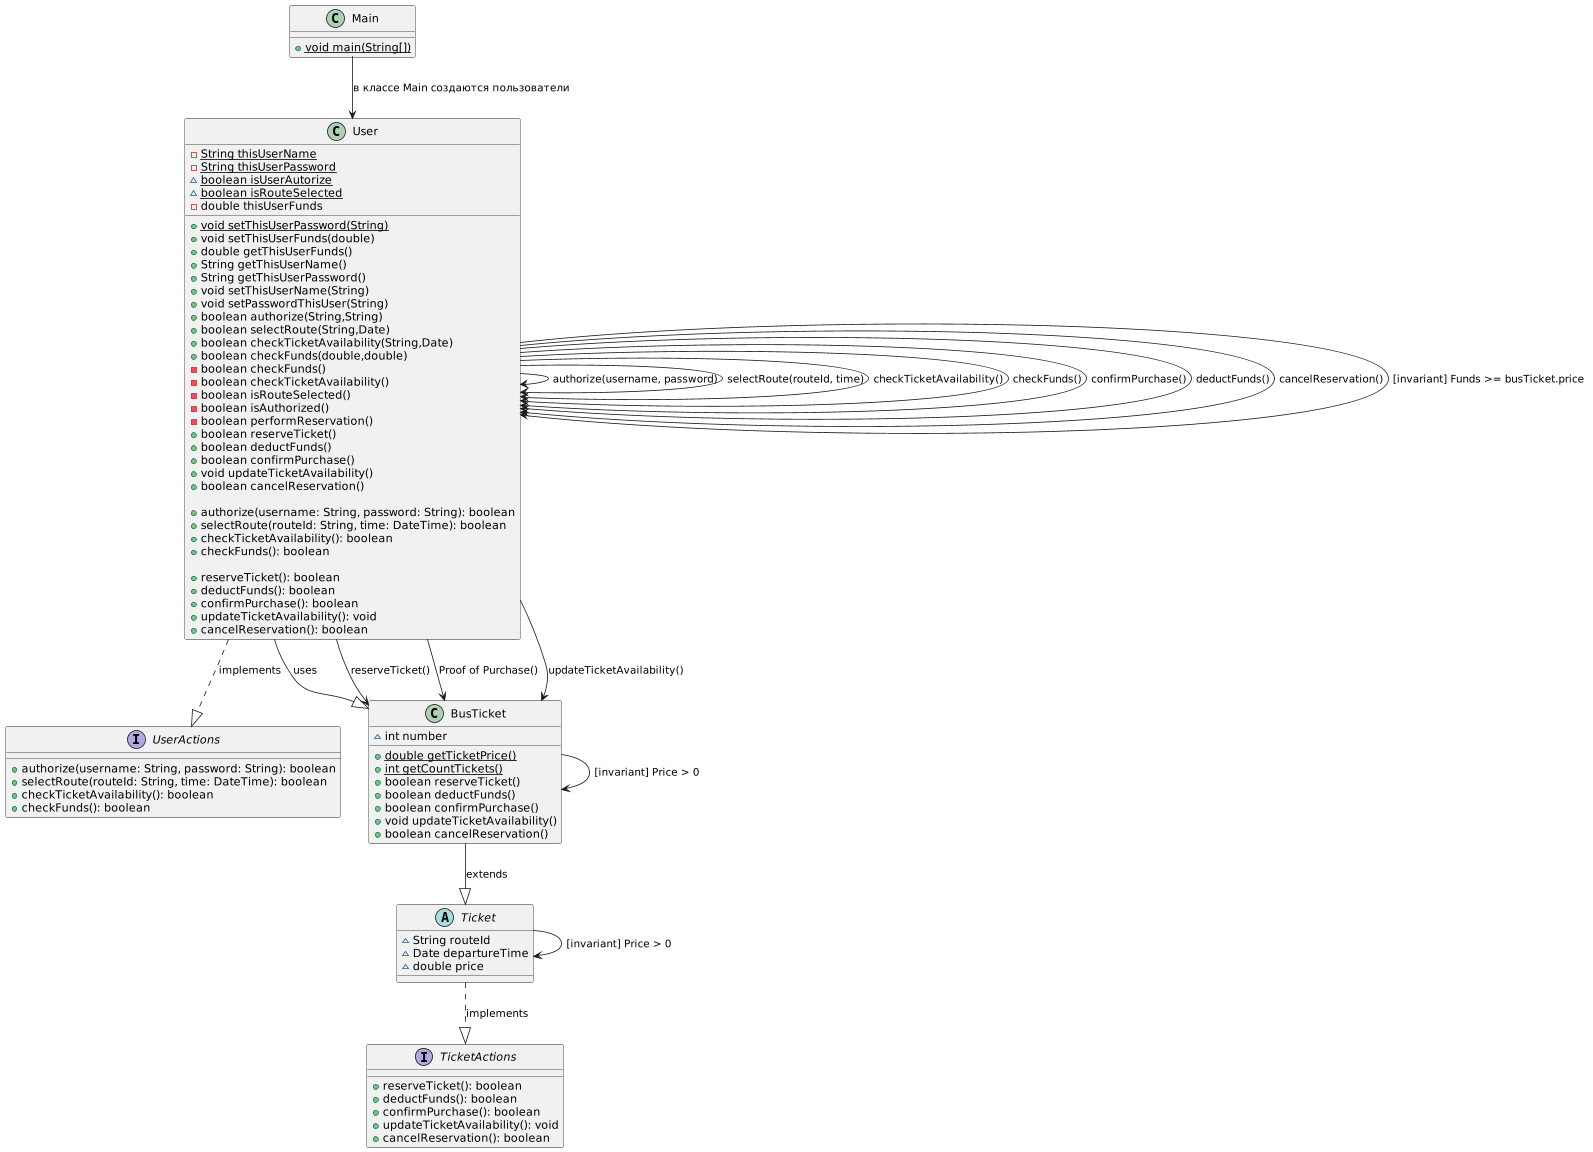

The diagram above was rendered by PlantUML. Its source (embedded in the PNG):
@startuml

' Интерфейсы
interface UserActions {
  +authorize(username: String, password: String): boolean
  +selectRoute(routeId: String, time: DateTime): boolean
  +checkTicketAvailability(): boolean
  +checkFunds(): boolean
}


interface TicketActions {
  +reserveTicket(): boolean
  +deductFunds(): boolean
  +confirmPurchase(): boolean
  +updateTicketAvailability(): void
  +cancelReservation(): boolean
}


' Классы и операции:

' Абстрактный класс "class Ticket" и его наследование

abstract class Ticket {
~ String routeId
~ Date departureTime
~ double price
}
Ticket ..|> TicketActions : implements

class BusTicket {
~ int number
+ {static} double getTicketPrice()
+ {static} int getCountTickets()
+ boolean reserveTicket()
+ boolean deductFunds()
+ boolean confirmPurchase()
+ void updateTicketAvailability()
+ boolean cancelReservation()
}
BusTicket --|> Ticket : extends

' класс, представляющий пользователя системы.
class User {
' Приватное статическое поле thisUserName
- {static} String thisUserName
' Приватное статичесое поле passwordThisUser
- {static} String thisUserPassword
' Статическое булево поле isUserAutorize
~ {static} boolean isUserAutorize
' Статическое булево поле isRouteSelected
~ {static} boolean isRouteSelected
' Приватное поле thisUserFunds
- double thisUserFunds

+ {static} void setThisUserPassword(String)
+ void setThisUserFunds(double)
+ double getThisUserFunds()
+ String getThisUserName()
+ String getThisUserPassword()
+ void setThisUserName(String)
+ void setPasswordThisUser(String)
+ boolean authorize(String,String)
+ boolean selectRoute(String,Date)
+ boolean checkTicketAvailability(String,Date)
+ boolean checkFunds(double,double)
- boolean checkFunds()
- boolean checkTicketAvailability()
- boolean isRouteSelected()
- boolean isAuthorized()
- boolean performReservation()
+ boolean reserveTicket()
+ boolean deductFunds()
+ boolean confirmPurchase()
+ void updateTicketAvailability()
+ boolean cancelReservation()

' предусловия -->
  +authorize(username: String, password: String): boolean
  +selectRoute(routeId: String, time: DateTime): boolean
  +checkTicketAvailability(): boolean
  +checkFunds(): boolean
 ' <-- предусловия

 ' постусловия -->
  +reserveTicket(): boolean
  +deductFunds(): boolean
  +confirmPurchase(): boolean
  +updateTicketAvailability(): void
  +cancelReservation(): boolean
 ' <-- постусловия
}
User --|> BusTicket : uses
User ..|> UserActions : implements



class Main {
+ {static} void main(String[])
}
Main --> User : в классе Main создаются пользователи

' Предусловия
User --> User : authorize(username, password)
User --> User : selectRoute(routeId, time)
User --> User : checkTicketAvailability()
User --> User : checkFunds()

' Постусловия
User --> User : confirmPurchase()
User --> BusTicket : reserveTicket()
User --> User : deductFunds()
User --> BusTicket : Proof of Purchase()
User --> BusTicket : updateTicketAvailability()
User --> User : cancelReservation()

' Инварианты
User --> User : [invariant] Funds >= busTicket.price
BusTicket --> BusTicket : [invariant] Price > 0
Ticket --> Ticket : [invariant] Price > 0

@enduml